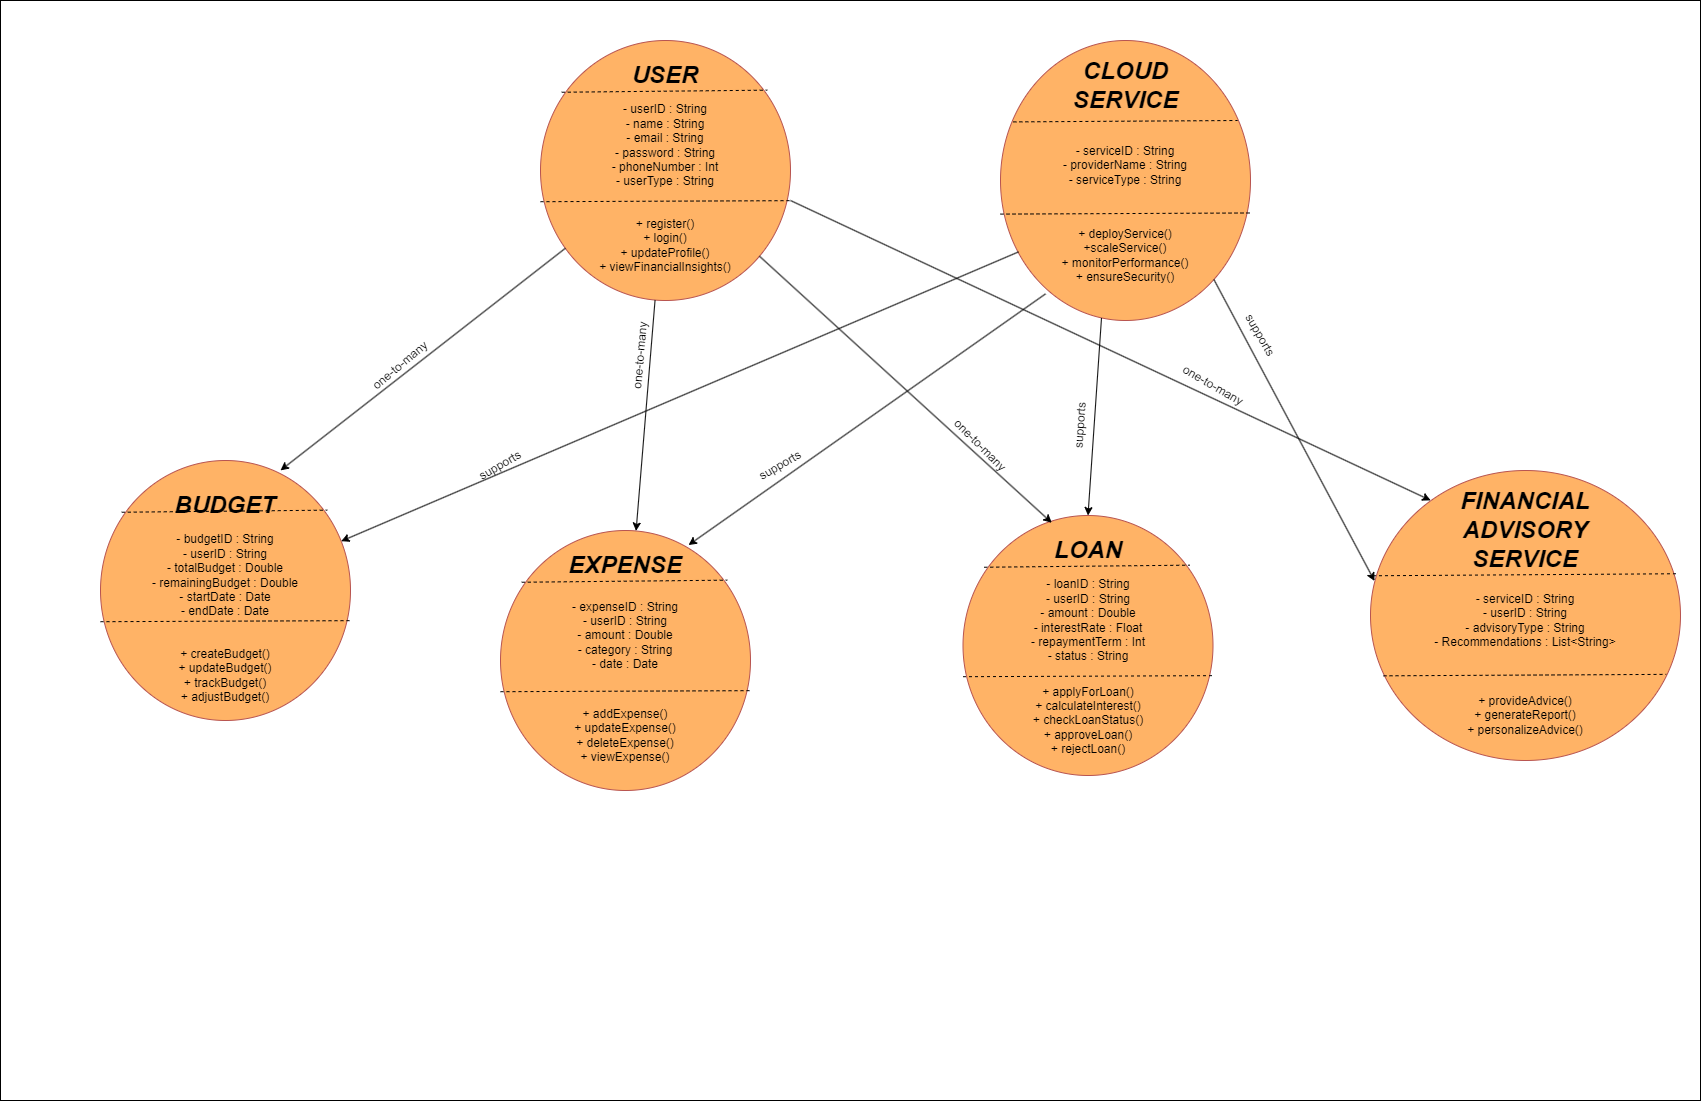

The diagram above was exported from draw.io. Its source (the exported page's mxGraphModel, read from the mxfile embedded in the PNG):
<mxGraphModel dx="1900" dy="596" grid="1" gridSize="10" guides="1" tooltips="1" connect="1" arrows="1" fold="1" page="1" pageScale="1" pageWidth="850" pageHeight="1100" math="0" shadow="0">
  <root>
    <mxCell id="0" />
    <mxCell id="1" parent="0" />
    <mxCell id="oRvZbxCUJj6QTbmsCGa2-3" value="" style="rounded=0;whiteSpace=wrap;html=1;" parent="1" vertex="1">
      <mxGeometry x="-850" width="1700" height="1100" as="geometry" />
    </mxCell>
    <mxCell id="UgWpDLHcg1WYAQjuRTwN-1" value="" style="ellipse;whiteSpace=wrap;html=1;fillColor=#FFB366;strokeColor=#b85450;labelBackgroundColor=none;shadow=0;fillStyle=auto;gradientColor=none;" parent="1" vertex="1">
      <mxGeometry x="-310" y="40" width="250" height="260" as="geometry" />
    </mxCell>
    <mxCell id="UgWpDLHcg1WYAQjuRTwN-10" value="&lt;h1&gt;&lt;i style=&quot;&quot;&gt;USER&lt;/i&gt;&lt;/h1&gt;" style="text;html=1;align=center;verticalAlign=middle;whiteSpace=wrap;rounded=0;" parent="1" vertex="1">
      <mxGeometry x="-215" y="60" width="60" height="30" as="geometry" />
    </mxCell>
    <mxCell id="UgWpDLHcg1WYAQjuRTwN-13" value="" style="endArrow=none;dashed=1;html=1;rounded=0;strokeColor=#000000;exitX=0.085;exitY=0.199;exitDx=0;exitDy=0;exitPerimeter=0;entryX=0.907;entryY=0.191;entryDx=0;entryDy=0;entryPerimeter=0;" parent="1" source="UgWpDLHcg1WYAQjuRTwN-1" target="UgWpDLHcg1WYAQjuRTwN-1" edge="1">
      <mxGeometry width="50" height="50" relative="1" as="geometry">
        <mxPoint x="-280" y="93.84" as="sourcePoint" />
        <mxPoint x="-90" y="90" as="targetPoint" />
      </mxGeometry>
    </mxCell>
    <mxCell id="UgWpDLHcg1WYAQjuRTwN-14" value="- userID : String&lt;div&gt;- name : String&lt;/div&gt;&lt;div&gt;- email : String&lt;/div&gt;&lt;div&gt;- password : String&lt;/div&gt;&lt;div&gt;- phoneNumber : Int&lt;/div&gt;&lt;div&gt;- userType : String&lt;/div&gt;" style="text;html=1;align=center;verticalAlign=middle;whiteSpace=wrap;rounded=0;" parent="1" vertex="1">
      <mxGeometry x="-240" y="130" width="110" height="30" as="geometry" />
    </mxCell>
    <mxCell id="UgWpDLHcg1WYAQjuRTwN-15" value="" style="endArrow=none;dashed=1;html=1;rounded=0;strokeColor=#000000;exitX=0;exitY=0.62;exitDx=0;exitDy=0;exitPerimeter=0;entryX=0.998;entryY=0.616;entryDx=0;entryDy=0;entryPerimeter=0;" parent="1" source="UgWpDLHcg1WYAQjuRTwN-1" target="UgWpDLHcg1WYAQjuRTwN-1" edge="1">
      <mxGeometry width="50" height="50" relative="1" as="geometry">
        <mxPoint x="-288" y="202" as="sourcePoint" />
        <mxPoint x="-82" y="200" as="targetPoint" />
      </mxGeometry>
    </mxCell>
    <mxCell id="UgWpDLHcg1WYAQjuRTwN-16" value="+ register()&lt;div&gt;+ login()&lt;/div&gt;&lt;div&gt;+ updateProfile()&lt;/div&gt;&lt;div&gt;+ viewFinancialInsights()&lt;/div&gt;" style="text;html=1;align=center;verticalAlign=middle;whiteSpace=wrap;rounded=0;" parent="1" vertex="1">
      <mxGeometry x="-260" y="230" width="150" height="30" as="geometry" />
    </mxCell>
    <mxCell id="UgWpDLHcg1WYAQjuRTwN-17" value="" style="ellipse;whiteSpace=wrap;html=1;fillColor=#FFB366;strokeColor=#b85450;labelBackgroundColor=none;shadow=0;fillStyle=auto;gradientColor=none;" parent="1" vertex="1">
      <mxGeometry x="150" y="40" width="250" height="280" as="geometry" />
    </mxCell>
    <mxCell id="UgWpDLHcg1WYAQjuRTwN-18" value="&lt;h1&gt;&lt;i style=&quot;&quot;&gt;CLOUD SERVICE&lt;/i&gt;&lt;/h1&gt;" style="text;html=1;align=center;verticalAlign=middle;whiteSpace=wrap;rounded=0;" parent="1" vertex="1">
      <mxGeometry x="187.5" y="70" width="175" height="30" as="geometry" />
    </mxCell>
    <mxCell id="UgWpDLHcg1WYAQjuRTwN-19" value="" style="endArrow=none;dashed=1;html=1;rounded=0;strokeColor=#000000;exitX=0.048;exitY=0.26;exitDx=0;exitDy=0;exitPerimeter=0;entryX=0.945;entryY=0.255;entryDx=0;entryDy=0;entryPerimeter=0;" parent="1" edge="1">
      <mxGeometry width="50" height="50" relative="1" as="geometry">
        <mxPoint x="162.88" y="121.39999999999995" as="sourcePoint" />
        <mxPoint x="387.13" y="119.99999999999997" as="targetPoint" />
      </mxGeometry>
    </mxCell>
    <mxCell id="UgWpDLHcg1WYAQjuRTwN-20" value="- serviceID : String&lt;div&gt;- providerName : String&lt;/div&gt;&lt;div&gt;- serviceType : String&lt;/div&gt;" style="text;html=1;align=center;verticalAlign=middle;whiteSpace=wrap;rounded=0;" parent="1" vertex="1">
      <mxGeometry x="205" y="150" width="140" height="30" as="geometry" />
    </mxCell>
    <mxCell id="UgWpDLHcg1WYAQjuRTwN-21" value="" style="endArrow=none;dashed=1;html=1;rounded=0;strokeColor=#000000;exitX=0;exitY=0.62;exitDx=0;exitDy=0;exitPerimeter=0;entryX=0.998;entryY=0.616;entryDx=0;entryDy=0;entryPerimeter=0;" parent="1" source="UgWpDLHcg1WYAQjuRTwN-17" target="UgWpDLHcg1WYAQjuRTwN-17" edge="1">
      <mxGeometry width="50" height="50" relative="1" as="geometry">
        <mxPoint x="172" y="202" as="sourcePoint" />
        <mxPoint x="378" y="200" as="targetPoint" />
      </mxGeometry>
    </mxCell>
    <mxCell id="UgWpDLHcg1WYAQjuRTwN-22" value="+ deployService()&lt;div&gt;+scaleService()&lt;/div&gt;&lt;div&gt;+ monitorPerformance()&lt;/div&gt;&lt;div&gt;+ ensureSecurity()&lt;/div&gt;" style="text;html=1;align=center;verticalAlign=middle;whiteSpace=wrap;rounded=0;" parent="1" vertex="1">
      <mxGeometry x="200" y="240" width="150" height="30" as="geometry" />
    </mxCell>
    <mxCell id="UgWpDLHcg1WYAQjuRTwN-23" value="" style="ellipse;whiteSpace=wrap;html=1;fillColor=#FFB366;strokeColor=#b85450;labelBackgroundColor=none;shadow=0;fillStyle=auto;gradientColor=none;" parent="1" vertex="1">
      <mxGeometry x="-750" y="460" width="250" height="260" as="geometry" />
    </mxCell>
    <mxCell id="UgWpDLHcg1WYAQjuRTwN-24" value="&lt;h1&gt;&lt;i style=&quot;&quot;&gt;BUDGET&lt;/i&gt;&lt;/h1&gt;" style="text;html=1;align=center;verticalAlign=middle;whiteSpace=wrap;rounded=0;" parent="1" vertex="1">
      <mxGeometry x="-655" y="490" width="60" height="30" as="geometry" />
    </mxCell>
    <mxCell id="UgWpDLHcg1WYAQjuRTwN-25" value="" style="endArrow=none;dashed=1;html=1;rounded=0;strokeColor=#000000;exitX=0.085;exitY=0.199;exitDx=0;exitDy=0;exitPerimeter=0;entryX=0.907;entryY=0.191;entryDx=0;entryDy=0;entryPerimeter=0;" parent="1" source="UgWpDLHcg1WYAQjuRTwN-23" target="UgWpDLHcg1WYAQjuRTwN-23" edge="1">
      <mxGeometry width="50" height="50" relative="1" as="geometry">
        <mxPoint x="-720" y="523.84" as="sourcePoint" />
        <mxPoint x="-530" y="520" as="targetPoint" />
      </mxGeometry>
    </mxCell>
    <mxCell id="UgWpDLHcg1WYAQjuRTwN-26" value="- budgetID : String&lt;div&gt;- userID : String&lt;/div&gt;&lt;div&gt;- totalBudget : Double&lt;/div&gt;&lt;div&gt;- remainingBudget : Double&lt;/div&gt;&lt;div&gt;- startDate : Date&lt;/div&gt;&lt;div&gt;- endDate : Date&lt;/div&gt;" style="text;html=1;align=center;verticalAlign=middle;whiteSpace=wrap;rounded=0;" parent="1" vertex="1">
      <mxGeometry x="-700" y="560" width="150" height="30" as="geometry" />
    </mxCell>
    <mxCell id="UgWpDLHcg1WYAQjuRTwN-27" value="" style="endArrow=none;dashed=1;html=1;rounded=0;strokeColor=#000000;exitX=0;exitY=0.62;exitDx=0;exitDy=0;exitPerimeter=0;entryX=0.998;entryY=0.616;entryDx=0;entryDy=0;entryPerimeter=0;" parent="1" source="UgWpDLHcg1WYAQjuRTwN-23" target="UgWpDLHcg1WYAQjuRTwN-23" edge="1">
      <mxGeometry width="50" height="50" relative="1" as="geometry">
        <mxPoint x="-728" y="632" as="sourcePoint" />
        <mxPoint x="-522" y="630" as="targetPoint" />
      </mxGeometry>
    </mxCell>
    <mxCell id="UgWpDLHcg1WYAQjuRTwN-28" value="+ createBudget()&lt;div&gt;+ updateBudget()&lt;/div&gt;&lt;div&gt;+ trackBudget()&lt;/div&gt;&lt;div&gt;+ adjustBudget()&lt;/div&gt;" style="text;html=1;align=center;verticalAlign=middle;whiteSpace=wrap;rounded=0;" parent="1" vertex="1">
      <mxGeometry x="-700" y="660" width="150" height="30" as="geometry" />
    </mxCell>
    <mxCell id="UgWpDLHcg1WYAQjuRTwN-29" value="" style="ellipse;whiteSpace=wrap;html=1;fillColor=#FFB366;strokeColor=#b85450;labelBackgroundColor=none;shadow=0;fillStyle=auto;gradientColor=none;" parent="1" vertex="1">
      <mxGeometry x="-350" y="530" width="250" height="260" as="geometry" />
    </mxCell>
    <mxCell id="UgWpDLHcg1WYAQjuRTwN-30" value="&lt;h1&gt;&lt;i style=&quot;&quot;&gt;EXPENSE&lt;/i&gt;&lt;/h1&gt;" style="text;html=1;align=center;verticalAlign=middle;whiteSpace=wrap;rounded=0;" parent="1" vertex="1">
      <mxGeometry x="-255" y="550" width="60" height="30" as="geometry" />
    </mxCell>
    <mxCell id="UgWpDLHcg1WYAQjuRTwN-31" value="" style="endArrow=none;dashed=1;html=1;rounded=0;strokeColor=#000000;exitX=0.085;exitY=0.199;exitDx=0;exitDy=0;exitPerimeter=0;entryX=0.907;entryY=0.191;entryDx=0;entryDy=0;entryPerimeter=0;" parent="1" source="UgWpDLHcg1WYAQjuRTwN-29" target="UgWpDLHcg1WYAQjuRTwN-29" edge="1">
      <mxGeometry width="50" height="50" relative="1" as="geometry">
        <mxPoint x="-320" y="583.84" as="sourcePoint" />
        <mxPoint x="-130" y="580" as="targetPoint" />
      </mxGeometry>
    </mxCell>
    <mxCell id="UgWpDLHcg1WYAQjuRTwN-32" value="- expenseID : String&lt;div&gt;- userID : String&lt;/div&gt;&lt;div&gt;- amount : Double&lt;/div&gt;&lt;div&gt;- category : String&lt;/div&gt;&lt;div&gt;- date : Date&lt;/div&gt;" style="text;html=1;align=center;verticalAlign=middle;whiteSpace=wrap;rounded=0;" parent="1" vertex="1">
      <mxGeometry x="-280" y="620" width="110" height="30" as="geometry" />
    </mxCell>
    <mxCell id="UgWpDLHcg1WYAQjuRTwN-33" value="" style="endArrow=none;dashed=1;html=1;rounded=0;strokeColor=#000000;exitX=0;exitY=0.62;exitDx=0;exitDy=0;exitPerimeter=0;entryX=0.998;entryY=0.616;entryDx=0;entryDy=0;entryPerimeter=0;" parent="1" source="UgWpDLHcg1WYAQjuRTwN-29" target="UgWpDLHcg1WYAQjuRTwN-29" edge="1">
      <mxGeometry width="50" height="50" relative="1" as="geometry">
        <mxPoint x="-328" y="692" as="sourcePoint" />
        <mxPoint x="-122" y="690" as="targetPoint" />
      </mxGeometry>
    </mxCell>
    <mxCell id="UgWpDLHcg1WYAQjuRTwN-34" value="+ addExpense()&lt;div&gt;+ updateExpense()&lt;/div&gt;&lt;div&gt;+ deleteExpense()&lt;/div&gt;&lt;div&gt;+ viewExpense()&lt;/div&gt;" style="text;html=1;align=center;verticalAlign=middle;whiteSpace=wrap;rounded=0;" parent="1" vertex="1">
      <mxGeometry x="-300" y="720" width="150" height="30" as="geometry" />
    </mxCell>
    <mxCell id="UgWpDLHcg1WYAQjuRTwN-35" value="" style="ellipse;whiteSpace=wrap;html=1;fillColor=#FFB366;strokeColor=#b85450;labelBackgroundColor=none;shadow=0;fillStyle=auto;gradientColor=none;" parent="1" vertex="1">
      <mxGeometry x="112.5" y="515" width="250" height="260" as="geometry" />
    </mxCell>
    <mxCell id="UgWpDLHcg1WYAQjuRTwN-36" value="&lt;h1&gt;&lt;i style=&quot;&quot;&gt;LOAN&lt;/i&gt;&lt;/h1&gt;" style="text;html=1;align=center;verticalAlign=middle;whiteSpace=wrap;rounded=0;" parent="1" vertex="1">
      <mxGeometry x="207.5" y="535" width="60" height="30" as="geometry" />
    </mxCell>
    <mxCell id="UgWpDLHcg1WYAQjuRTwN-37" value="" style="endArrow=none;dashed=1;html=1;rounded=0;strokeColor=#000000;exitX=0.085;exitY=0.199;exitDx=0;exitDy=0;exitPerimeter=0;entryX=0.907;entryY=0.191;entryDx=0;entryDy=0;entryPerimeter=0;" parent="1" source="UgWpDLHcg1WYAQjuRTwN-35" target="UgWpDLHcg1WYAQjuRTwN-35" edge="1">
      <mxGeometry width="50" height="50" relative="1" as="geometry">
        <mxPoint x="142.5" y="568.84" as="sourcePoint" />
        <mxPoint x="332.5" y="565" as="targetPoint" />
      </mxGeometry>
    </mxCell>
    <mxCell id="UgWpDLHcg1WYAQjuRTwN-38" value="- loanID : String&lt;div&gt;- userID : String&lt;/div&gt;&lt;div&gt;- amount : Double&lt;/div&gt;&lt;div&gt;- interestRate : Float&lt;/div&gt;&lt;div&gt;- repaymentTerm : Int&lt;/div&gt;&lt;div&gt;- status : String&lt;/div&gt;" style="text;html=1;align=center;verticalAlign=middle;whiteSpace=wrap;rounded=0;" parent="1" vertex="1">
      <mxGeometry x="162.5" y="605" width="150" height="30" as="geometry" />
    </mxCell>
    <mxCell id="UgWpDLHcg1WYAQjuRTwN-39" value="" style="endArrow=none;dashed=1;html=1;rounded=0;strokeColor=#000000;exitX=0;exitY=0.62;exitDx=0;exitDy=0;exitPerimeter=0;entryX=0.998;entryY=0.616;entryDx=0;entryDy=0;entryPerimeter=0;" parent="1" source="UgWpDLHcg1WYAQjuRTwN-35" target="UgWpDLHcg1WYAQjuRTwN-35" edge="1">
      <mxGeometry width="50" height="50" relative="1" as="geometry">
        <mxPoint x="134.5" y="677" as="sourcePoint" />
        <mxPoint x="340.5" y="675" as="targetPoint" />
      </mxGeometry>
    </mxCell>
    <mxCell id="UgWpDLHcg1WYAQjuRTwN-40" value="+ applyForLoan()&lt;div&gt;+ calculateInterest()&lt;/div&gt;&lt;div&gt;+ checkLoanStatus()&lt;/div&gt;&lt;div&gt;+ approveLoan()&lt;/div&gt;&lt;div&gt;+ rejectLoan()&lt;/div&gt;" style="text;html=1;align=center;verticalAlign=middle;whiteSpace=wrap;rounded=0;" parent="1" vertex="1">
      <mxGeometry x="162.5" y="705" width="150" height="30" as="geometry" />
    </mxCell>
    <mxCell id="UgWpDLHcg1WYAQjuRTwN-41" value="" style="ellipse;whiteSpace=wrap;html=1;fillColor=#FFB366;strokeColor=#b85450;labelBackgroundColor=none;shadow=0;fillStyle=auto;gradientColor=none;" parent="1" vertex="1">
      <mxGeometry x="520" y="470" width="310" height="290" as="geometry" />
    </mxCell>
    <mxCell id="UgWpDLHcg1WYAQjuRTwN-42" value="&lt;h1&gt;&lt;i style=&quot;&quot;&gt;FINANCIAL ADVISORY SERVICE&lt;/i&gt;&lt;/h1&gt;" style="text;html=1;align=center;verticalAlign=middle;whiteSpace=wrap;rounded=0;" parent="1" vertex="1">
      <mxGeometry x="581.25" y="515" width="187.5" height="30" as="geometry" />
    </mxCell>
    <mxCell id="UgWpDLHcg1WYAQjuRTwN-43" value="" style="endArrow=none;dashed=1;html=1;rounded=0;strokeColor=#000000;exitX=0.008;exitY=0.363;exitDx=0;exitDy=0;exitPerimeter=0;entryX=0.992;entryY=0.356;entryDx=0;entryDy=0;entryPerimeter=0;" parent="1" source="UgWpDLHcg1WYAQjuRTwN-41" target="UgWpDLHcg1WYAQjuRTwN-41" edge="1">
      <mxGeometry width="50" height="50" relative="1" as="geometry">
        <mxPoint x="528.6800000000004" y="577.03" as="sourcePoint" />
        <mxPoint x="821.3199999999998" y="572.9699999999998" as="targetPoint" />
      </mxGeometry>
    </mxCell>
    <mxCell id="UgWpDLHcg1WYAQjuRTwN-44" value="- serviceID : String&lt;div&gt;- userID : String&lt;/div&gt;&lt;div&gt;- advisoryType : String&lt;/div&gt;&lt;div&gt;- Recommendations : List&amp;lt;String&amp;gt;&lt;/div&gt;" style="text;html=1;align=center;verticalAlign=middle;whiteSpace=wrap;rounded=0;" parent="1" vertex="1">
      <mxGeometry x="560" y="605" width="230" height="30" as="geometry" />
    </mxCell>
    <mxCell id="UgWpDLHcg1WYAQjuRTwN-45" value="" style="endArrow=none;dashed=1;html=1;rounded=0;strokeColor=#000000;entryX=0.954;entryY=0.703;entryDx=0;entryDy=0;entryPerimeter=0;exitX=0.042;exitY=0.708;exitDx=0;exitDy=0;exitPerimeter=0;" parent="1" source="UgWpDLHcg1WYAQjuRTwN-41" target="UgWpDLHcg1WYAQjuRTwN-41" edge="1">
      <mxGeometry width="50" height="50" relative="1" as="geometry">
        <mxPoint x="530" y="674" as="sourcePoint" />
        <mxPoint x="830.0000000000001" y="674.4199999999998" as="targetPoint" />
      </mxGeometry>
    </mxCell>
    <mxCell id="UgWpDLHcg1WYAQjuRTwN-46" value="+ provideAdvice()&lt;div&gt;+ generateReport()&lt;/div&gt;&lt;div&gt;+ personalizeAdvice()&lt;/div&gt;" style="text;html=1;align=center;verticalAlign=middle;whiteSpace=wrap;rounded=0;" parent="1" vertex="1">
      <mxGeometry x="600" y="700" width="150" height="30" as="geometry" />
    </mxCell>
    <mxCell id="UgWpDLHcg1WYAQjuRTwN-48" value="" style="endArrow=classic;html=1;rounded=0;strokeColor=#000000;entryX=0.72;entryY=0.038;entryDx=0;entryDy=0;entryPerimeter=0;" parent="1" source="UgWpDLHcg1WYAQjuRTwN-1" target="UgWpDLHcg1WYAQjuRTwN-23" edge="1">
      <mxGeometry width="50" height="50" relative="1" as="geometry">
        <mxPoint x="-340" y="400" as="sourcePoint" />
        <mxPoint x="-290" y="350" as="targetPoint" />
      </mxGeometry>
    </mxCell>
    <mxCell id="UgWpDLHcg1WYAQjuRTwN-50" value="" style="endArrow=classic;html=1;rounded=0;strokeColor=#000000;" parent="1" source="UgWpDLHcg1WYAQjuRTwN-1" target="UgWpDLHcg1WYAQjuRTwN-29" edge="1">
      <mxGeometry width="50" height="50" relative="1" as="geometry">
        <mxPoint x="-274" y="259" as="sourcePoint" />
        <mxPoint x="-560" y="490" as="targetPoint" />
      </mxGeometry>
    </mxCell>
    <mxCell id="UgWpDLHcg1WYAQjuRTwN-51" value="" style="endArrow=classic;html=1;rounded=0;strokeColor=#000000;entryX=0.355;entryY=0.028;entryDx=0;entryDy=0;entryPerimeter=0;" parent="1" source="UgWpDLHcg1WYAQjuRTwN-1" target="UgWpDLHcg1WYAQjuRTwN-35" edge="1">
      <mxGeometry width="50" height="50" relative="1" as="geometry">
        <mxPoint x="-264" y="269" as="sourcePoint" />
        <mxPoint x="190" y="510" as="targetPoint" />
      </mxGeometry>
    </mxCell>
    <mxCell id="UgWpDLHcg1WYAQjuRTwN-52" value="" style="endArrow=classic;html=1;rounded=0;strokeColor=#000000;entryX=0.194;entryY=0.103;entryDx=0;entryDy=0;entryPerimeter=0;" parent="1" target="UgWpDLHcg1WYAQjuRTwN-41" edge="1">
      <mxGeometry width="50" height="50" relative="1" as="geometry">
        <mxPoint x="-60" y="200" as="sourcePoint" />
        <mxPoint x="-540" y="510" as="targetPoint" />
      </mxGeometry>
    </mxCell>
    <mxCell id="UgWpDLHcg1WYAQjuRTwN-53" value="" style="endArrow=classic;html=1;rounded=0;exitX=0.072;exitY=0.755;exitDx=0;exitDy=0;exitPerimeter=0;strokeColor=#000000;" parent="1" source="UgWpDLHcg1WYAQjuRTwN-17" target="UgWpDLHcg1WYAQjuRTwN-23" edge="1">
      <mxGeometry width="50" height="50" relative="1" as="geometry">
        <mxPoint x="240" y="330" as="sourcePoint" />
        <mxPoint x="290" y="280" as="targetPoint" />
      </mxGeometry>
    </mxCell>
    <mxCell id="UgWpDLHcg1WYAQjuRTwN-54" value="" style="endArrow=classic;html=1;rounded=0;exitX=0.18;exitY=0.905;exitDx=0;exitDy=0;exitPerimeter=0;entryX=0.752;entryY=0.056;entryDx=0;entryDy=0;entryPerimeter=0;strokeColor=#000000;" parent="1" source="UgWpDLHcg1WYAQjuRTwN-17" target="UgWpDLHcg1WYAQjuRTwN-29" edge="1">
      <mxGeometry width="50" height="50" relative="1" as="geometry">
        <mxPoint x="178" y="261" as="sourcePoint" />
        <mxPoint x="-500" y="559" as="targetPoint" />
      </mxGeometry>
    </mxCell>
    <mxCell id="UgWpDLHcg1WYAQjuRTwN-55" value="" style="endArrow=classic;html=1;rounded=0;exitX=0.404;exitY=0.991;exitDx=0;exitDy=0;exitPerimeter=0;entryX=0.5;entryY=0;entryDx=0;entryDy=0;strokeColor=#000000;" parent="1" source="UgWpDLHcg1WYAQjuRTwN-17" target="UgWpDLHcg1WYAQjuRTwN-35" edge="1">
      <mxGeometry width="50" height="50" relative="1" as="geometry">
        <mxPoint x="188" y="271" as="sourcePoint" />
        <mxPoint x="-490" y="569" as="targetPoint" />
      </mxGeometry>
    </mxCell>
    <mxCell id="UgWpDLHcg1WYAQjuRTwN-56" value="" style="endArrow=classic;html=1;rounded=0;exitX=1;exitY=1;exitDx=0;exitDy=0;entryX=0.013;entryY=0.381;entryDx=0;entryDy=0;entryPerimeter=0;strokeColor=default;" parent="1" source="UgWpDLHcg1WYAQjuRTwN-17" target="UgWpDLHcg1WYAQjuRTwN-41" edge="1">
      <mxGeometry width="50" height="50" relative="1" as="geometry">
        <mxPoint x="198" y="281" as="sourcePoint" />
        <mxPoint x="-480" y="579" as="targetPoint" />
      </mxGeometry>
    </mxCell>
    <mxCell id="UgWpDLHcg1WYAQjuRTwN-57" value="one-to-many" style="text;html=1;align=center;verticalAlign=middle;whiteSpace=wrap;rounded=0;rotation=-40;" parent="1" vertex="1">
      <mxGeometry x="-500" y="350" width="100" height="30" as="geometry" />
    </mxCell>
    <mxCell id="UgWpDLHcg1WYAQjuRTwN-58" value="one-to-many" style="text;html=1;align=center;verticalAlign=middle;whiteSpace=wrap;rounded=0;rotation=-85;" parent="1" vertex="1">
      <mxGeometry x="-260" y="340" width="100" height="30" as="geometry" />
    </mxCell>
    <mxCell id="UgWpDLHcg1WYAQjuRTwN-59" value="one-to-many" style="text;html=1;align=center;verticalAlign=middle;whiteSpace=wrap;rounded=0;rotation=45;" parent="1" vertex="1">
      <mxGeometry x="80" y="430" width="100" height="30" as="geometry" />
    </mxCell>
    <mxCell id="UgWpDLHcg1WYAQjuRTwN-60" value="one-to-many" style="text;html=1;align=center;verticalAlign=middle;whiteSpace=wrap;rounded=0;rotation=30;" parent="1" vertex="1">
      <mxGeometry x="312.5" y="370" width="100" height="30" as="geometry" />
    </mxCell>
    <mxCell id="UgWpDLHcg1WYAQjuRTwN-62" value="supports" style="text;html=1;align=center;verticalAlign=middle;whiteSpace=wrap;rounded=0;rotation=-30;" parent="1" vertex="1">
      <mxGeometry x="-380" y="450" width="60" height="30" as="geometry" />
    </mxCell>
    <mxCell id="UgWpDLHcg1WYAQjuRTwN-63" value="supports" style="text;html=1;align=center;verticalAlign=middle;whiteSpace=wrap;rounded=0;rotation=-30;" parent="1" vertex="1">
      <mxGeometry x="-100" y="450" width="60" height="30" as="geometry" />
    </mxCell>
    <mxCell id="UgWpDLHcg1WYAQjuRTwN-64" value="supports" style="text;html=1;align=center;verticalAlign=middle;whiteSpace=wrap;rounded=0;rotation=-86;" parent="1" vertex="1">
      <mxGeometry x="200" y="410" width="60" height="30" as="geometry" />
    </mxCell>
    <mxCell id="UgWpDLHcg1WYAQjuRTwN-65" value="supports" style="text;html=1;align=center;verticalAlign=middle;whiteSpace=wrap;rounded=0;rotation=60;" parent="1" vertex="1">
      <mxGeometry x="380" y="320" width="60" height="30" as="geometry" />
    </mxCell>
  </root>
</mxGraphModel>